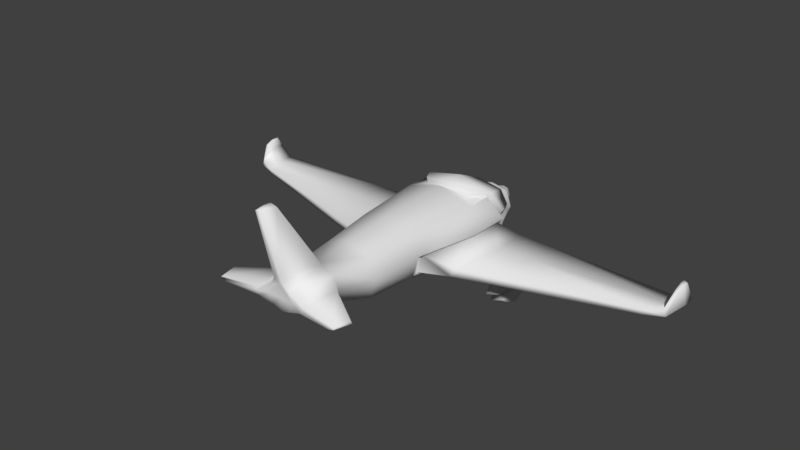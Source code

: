 # Source: plane.blend  (saved by Blender 2.78.0; exported with 4.5.12 LTS)
import bpy
from mathutils import Matrix  # noqa: F401  (used for matrix-valued properties, if any)

bpy.ops.wm.read_factory_settings(use_empty=True)
scene = bpy.context.scene
scene.name = 'Scene'

# ---- collections
col_collection_1 = bpy.data.collections.new('Collection 1'); scene.collection.children.link(col_collection_1)

# ---- materials (node trees are filled in below, after node groups)
mat_material = bpy.data.materials.new('Material')
mat_material.alpha_threshold = 0.0
mat_material.use_transparent_shadow = False
mat_material.roughness = 0.5
mat_material.line_color = (0.0, 0.0, 0.0, 1.0)

# ---- material node trees

# ---- world
world_world = bpy.data.worlds.new('World'); scene.world = world_world
world_world.color = (0.05088, 0.05088, 0.05088)
world_world.use_sun_shadow = False
world_world.sun_shadow_jitter_overblur = 0.0
world_world.cycles.sampling_method = 'MANUAL'

# ---- meshes
me_cube = bpy.data.meshes.new('Cube')
me_cube.from_pydata([(0.0, 1.0, -1.587), (0.0, -1.0, -1.587), (-1.597, -1.0, -1.232), (-1.597, 1.0, -1.232), (0.0, 1.0, 1.672), (-1.819, -1.027, 0.3597), (-1.597, -0.1684, 1.232), (-1.597, 1.0, 1.232), (0.0, -2.732, -1.34), (-0.7623, -2.732, -1.046), (0.0, -2.732, 0.4906), (-0.7623, -2.732, 0.3386), (0.0, 10.25, 0.002485), (-1.86, -1.0, 0.0), (-1.86, 1.0, 0.0), (-1.025, -2.732, -0.3535), (0.0, -2.812, -1.34), (-0.7623, -2.812, -1.046), (0.0, -2.963, -1.116), (0.0, -2.812, 0.4906), (-1.025, -2.812, -0.3535), (-0.7623, -2.812, 0.3386), (0.0, -2.717, -1.116), (-0.4241, -2.717, -0.8919), (0.0, -3.942, -0.525), (0.0, -2.717, 0.2785), (-0.6244, -2.717, -0.3646), (-0.4241, -2.717, 0.1627), (-0.4241, -2.963, -0.8919), (0.0, -2.963, 0.2785), (-0.6244, -2.963, -0.3646), (-0.4241, -2.963, 0.1627), (-0.0954, -3.942, -0.4829), (0.0, -3.942, -0.3942), (0.0, -3.942, -0.2634), (-0.133, -3.942, -0.384), (-0.0954, -3.942, -0.2851), (0.0, -3.699, -0.8182), (-0.2054, -3.699, -0.6858), (-0.3235, -3.699, -0.3749), (-0.2054, -3.699, -0.06389), (0.0, -3.699, 0.0044), (0.0, 6.577, -0.9919), (-1.016, 6.577, -0.7329), (-0.8365, 8.336, -0.1672), (0.0, 6.577, 1.388), (-1.353, 6.577, 0.1666), (-1.016, 6.577, 1.066), (-0.4461, 10.25, 0.1284), (0.0, 10.25, 0.5809), (0.0, 10.25, 1.159), (-0.61, 10.25, 0.5657), (-0.4461, 10.25, 1.003), (0.0, 8.336, 1.195), (-0.8365, 8.336, 0.9885), (0.0, 8.336, -0.3336), (-1.053, 8.336, 0.4107), (0.0, 10.41, 4.415), (0.0, 11.06, 4.403), (-0.1244, 11.06, 4.35), (-0.2568, 10.41, 4.345), (-0.1482, 10.36, 1.427), (0.0, 10.36, 1.57), (-0.5059, 8.599, 1.414), (0.0, 8.599, 1.603), (-2.734, 9.772, 0.382), (-2.579, 10.53, 0.4318), (-2.857, 10.53, 0.5056), (-2.792, 10.53, 0.5793), (-3.032, 9.772, 0.4794), (-2.946, 9.772, 0.5769), (-1.349, 8.724, 0.2378), (-1.023, 10.33, 0.3512), (-1.16, 10.33, 0.5191), (-1.349, 8.724, 0.6814), (-1.531, 8.724, 0.4596), (-1.023, 10.33, 0.687), (-1.521, 4.269, 0.2418), (-1.237, 4.269, -0.7511), (0.0, 4.269, 1.589), (-1.237, 4.269, 1.235), (0.0, 4.269, -1.037), (-1.465, -0.6764, -1.134), (-1.465, 1.057, -1.134), (-1.693, -0.6764, -0.06618), (-1.693, 1.057, -0.06618), (-1.153, 3.889, -0.717), (-1.399, 3.889, 0.1433), (-10.82, -0.4278, -0.2601), (-10.82, 0.1306, -0.2601), (-10.67, -0.4278, 0.1273), (-10.67, 0.1306, 0.1273), (-10.53, 1.043, -0.4342), (-10.44, 1.043, -0.07169), (-2.726, 3.478, -0.1574), (-3.02, 0.9226, -0.2683), (-3.02, -0.6404, -0.2683), (-2.792, -0.6404, -0.8333), (-2.481, 3.478, -0.6127), (-2.792, 0.9226, -0.8333), (0.0, -2.186, -1.418), (-1.025, -2.186, -1.104), (-1.025, -1.924, 0.6202), (0.0, -1.924, 0.863), (-1.288, -2.186, -0.2421), (-1.69, -0.9404, 0.1599), (-1.475, -0.2597, 1.168), (0.0, 0.6967, 1.529), (-0.9843, 0.5482, 1.363), (0.0, -1.697, 0.8663), (-1.006, -1.697, 0.6675), (-1.222, -1.911, -0.03829), (-1.604, -0.3465, 1.368), (0.0, 0.6099, 1.728), (0.0, -0.3465, 1.728), (-1.114, 0.4614, 1.563), (0.0, -1.784, 1.066), (-1.136, -1.784, 0.8673), (-1.351, -1.998, 0.1615), (-9.879, 1.26, -0.2765), (-9.633, 1.26, -0.5715), (-9.945, 0.2011, -0.7144), (-10.17, 0.2011, -0.3483), (-10.17, -0.4467, -0.3483), (-9.945, -0.4467, -0.7144), (-10.74, -0.04022, 0.5914), (-10.74, 0.1983, 0.5914), (-10.58, -0.04022, 0.6592), (-10.58, 0.1983, 0.6592), (-10.71, 0.5883, 0.4497), (-10.58, 0.5883, 0.5303), (-4.437, 0.7797, -0.2842), (-4.437, -0.6021, -0.2842), (-4.209, -0.6021, -0.8097), (-4.143, 3.038, -0.181), (-3.898, 3.038, -0.6046), (-4.209, 0.7797, -0.8097), (-3.542, 0.3035, -0.7611), (-3.289, 0.2995, -0.7653), (-3.289, 0.4629, -0.7653), (-3.234, 0.7298, -0.726), (-3.486, 0.6839, -0.7246), (-3.542, 0.4479, -0.7611), (-3.648, 0.2384, -1.271), (-3.235, 0.2318, -1.283), (-3.235, 0.4994, -1.283), (-3.144, 0.9368, -1.172), (-3.557, 0.8616, -1.168), (-3.648, 0.4749, -1.271), (-3.659, -0.23, -1.571), (-3.246, -0.2476, -1.583), (-3.246, 0.4686, -1.583), (-3.155, 1.639, -1.471), (-3.568, 1.438, -1.467), (-3.659, 0.4031, -1.571), (-3.665, -0.4414, -1.961), (-3.251, -0.4637, -1.973), (-3.251, 0.4455, -1.973), (-3.161, 1.932, -1.862), (-3.574, 1.676, -1.858), (-3.665, 0.3624, -1.961), (-3.611, -0.2075, -1.838), (-3.292, -0.2248, -1.847), (-3.292, 0.4773, -1.847), (-3.221, 1.625, -1.761), (-3.54, 1.428, -1.758), (-3.611, 0.4131, -1.838), (-3.617, -0.2011, -2.317), (-3.298, -0.2183, -2.326), (-3.298, 0.4837, -2.326), (-3.228, 1.631, -2.241), (-3.547, 1.434, -2.237), (-3.617, 0.4195, -2.317), (-3.622, 0.3311, -2.654), (-3.303, 0.3254, -2.664), (-3.303, 0.56, -2.664), (-3.232, 0.9436, -2.578), (-3.551, 0.8777, -2.574), (-3.622, 0.5386, -2.654)], [], [(0, 1, 2, 3), (4, 7, 108, 107), (101, 100, 8, 9), (13, 6, 7, 14), (80, 79, 45, 47), (15, 9, 17, 20), (103, 102, 11, 10), (104, 101, 9, 15), (102, 104, 15, 11), (11, 15, 20, 21), (78, 77, 46, 43), (2, 13, 84, 82), (17, 16, 22, 23), (21, 20, 26, 27), (9, 8, 16, 17), (10, 11, 21, 19), (25, 27, 31, 29), (26, 23, 28, 30), (20, 17, 23, 26), (19, 21, 27, 25), (41, 40, 36, 34), (39, 38, 32, 35), (27, 26, 30, 31), (23, 22, 18, 28), (33, 34, 36, 35), (24, 33, 35, 32), (38, 37, 24, 32), (40, 39, 35, 36), (31, 30, 39, 40), (28, 18, 37, 38), (30, 28, 38, 39), (29, 31, 40, 41), (55, 44, 48, 12), (62, 61, 59, 58), (77, 80, 47, 46), (81, 78, 43, 42), (49, 12, 48, 51), (50, 49, 51, 52), (73, 72, 66, 67), (72, 71, 65, 66), (46, 47, 54, 56), (43, 46, 56, 44), (47, 45, 53, 54), (42, 43, 44, 55), (60, 57, 58, 59), (61, 63, 60, 59), (63, 64, 57, 60), (54, 53, 64, 63), (52, 54, 63, 61), (50, 52, 61, 62), (65, 69, 67, 66), (69, 70, 68, 67), (75, 74, 70, 69), (76, 73, 67, 68), (71, 75, 69, 65), (74, 76, 68, 70), (54, 52, 76, 74), (44, 56, 75, 71), (52, 51, 73, 76), (56, 54, 74, 75), (48, 44, 71, 72), (51, 48, 72, 73), (0, 3, 78, 81), (14, 7, 80, 77), (3, 2, 82, 83), (7, 4, 79, 80), (123, 122, 91, 90), (122, 119, 93, 91), (14, 77, 87, 85), (13, 14, 85, 84), (77, 78, 86, 87), (78, 3, 83, 86), (90, 91, 128, 127), (91, 93, 130, 128), (124, 123, 90, 88), (119, 120, 92, 93), (120, 121, 89, 92), (121, 124, 88, 89), (83, 82, 97, 99), (86, 83, 99, 98), (87, 86, 98, 94), (82, 84, 96, 97), (85, 87, 94, 95), (84, 85, 95, 96), (7, 6, 106, 108), (13, 2, 101, 104), (13, 104, 111, 105), (2, 1, 100, 101), (107, 108, 115, 113), (108, 106, 112, 115), (111, 110, 117, 118), (102, 103, 109, 110), (104, 102, 110, 111), (6, 13, 105, 106), (113, 115, 112, 114), (112, 5, 118, 117), (114, 112, 117, 116), (106, 105, 5, 112), (110, 109, 116, 117), (105, 111, 118, 5), (136, 133, 124, 121), (135, 136, 121, 120), (134, 135, 120, 119), (133, 132, 123, 124), (131, 134, 119, 122), (132, 131, 122, 123), (125, 127, 128, 126), (126, 128, 130, 129), (88, 90, 127, 125), (93, 92, 129, 130), (92, 89, 126, 129), (89, 88, 125, 126), (96, 95, 131, 132), (95, 94, 134, 131), (97, 96, 132, 133), (94, 98, 135, 134), (136, 135, 141, 142), (99, 97, 138, 139), (138, 137, 143, 144), (140, 139, 145, 146), (135, 98, 140, 141), (98, 99, 139, 140), (133, 136, 142, 137), (97, 133, 137, 138), (143, 148, 154, 149), (145, 144, 150, 151), (142, 141, 147, 148), (141, 140, 146, 147), (139, 138, 144, 145), (137, 142, 148, 143), (154, 153, 159, 160), (150, 149, 155, 156), (146, 145, 151, 152), (144, 143, 149, 150), (148, 147, 153, 154), (147, 146, 152, 153), (158, 157, 163, 164), (155, 160, 166, 161), (153, 152, 158, 159), (151, 150, 156, 157), (149, 154, 160, 155), (152, 151, 157, 158), (165, 164, 170, 171), (166, 165, 171, 172), (156, 155, 161, 162), (160, 159, 165, 166), (159, 158, 164, 165), (157, 156, 162, 163), (170, 169, 175, 176), (167, 172, 178, 173), (163, 162, 168, 169), (161, 166, 172, 167), (164, 163, 169, 170), (162, 161, 167, 168), (176, 175, 178, 177), (175, 174, 173, 178), (168, 167, 173, 174), (172, 171, 177, 178), (171, 170, 176, 177), (169, 168, 174, 175)])
me_cube.polygons.foreach_set('use_smooth', [True] * 160)
_uv = me_cube.uv_layers.new(name='UVMap')
_uv.uv.foreach_set('vector', [0.2555, 0.3328, 0.1338, 0.3173, 0.1606, 0.2252, 0.261, 0.2417, 0.2864, 0.0002675, 0.2775, 0.09896, 0.2527, 0.062, 0.2655, 0.0002675, 0.08691, 0.2249, 0.06082, 0.2877, 0.0286, 0.2719, 0.05086, 0.2238, 0.1657, 0.1568, 0.2206, 0.09827, 0.2775, 0.09896, 0.2703, 0.1663, 0.4672, 0.1182, 0.4857, 0.04262, 0.6203, 0.08487, 0.6019, 0.1461, 0.05483, 0.1801, 0.05086, 0.2238, 0.04584, 0.2225, 0.05004, 0.1806, 0.05094, 0.06932, 0.08716, 0.1182, 0.04314, 0.1411, 0.01297, 0.1071, 0.08927, 0.1708, 0.08691, 0.2249, 0.05086, 0.2238, 0.05483, 0.1801, 0.08716, 0.1182, 0.08927, 0.1708, 0.05483, 0.1801, 0.04314, 0.1411, 0.04314, 0.1411, 0.05483, 0.1801, 0.05004, 0.1806, 0.03934, 0.1433, 0.4467, 0.2402, 0.4584, 0.1784, 0.5908, 0.201, 0.5845, 0.2551, 0.1606, 0.2252, 0.1657, 0.1568, 0.1849, 0.1688, 0.1799, 0.2199, 0.04584, 0.2225, 0.02325, 0.2694, 0.01106, 0.2572, 0.02243, 0.2252, 0.03934, 0.1433, 0.05004, 0.1806, 0.02217, 0.1837, 0.01762, 0.1444, 0.05086, 0.2238, 0.0286, 0.2719, 0.02325, 0.2694, 0.04584, 0.2225, 0.01297, 0.1071, 0.04314, 0.1411, 0.03934, 0.1433, 0.009646, 0.1101, 0.5402, 0.8806, 0.5343, 0.8532, 0.5486, 0.8515, 0.5558, 0.8769, 0.5343, 0.8187, 0.5431, 0.7843, 0.5574, 0.7893, 0.549, 0.8204, 0.05004, 0.1806, 0.04584, 0.2225, 0.02243, 0.2252, 0.02217, 0.1837, 0.009646, 0.1101, 0.03934, 0.1433, 0.01762, 0.1444, 0.0002675, 0.1218, 0.5978, 0.8548, 0.5916, 0.844, 0.6078, 0.8338, 0.6125, 0.8377, 0.5912, 0.8257, 0.5977, 0.8085, 0.6099, 0.8229, 0.6074, 0.8281, 0.5343, 0.8532, 0.5343, 0.8187, 0.549, 0.8204, 0.5486, 0.8515, 0.5431, 0.7843, 0.556, 0.7565, 0.5704, 0.7636, 0.5574, 0.7893, 0.6156, 0.8291, 0.6125, 0.8377, 0.6078, 0.8338, 0.6074, 0.8281, 0.6158, 0.8198, 0.6156, 0.8291, 0.6074, 0.8281, 0.6099, 0.8229, 0.5977, 0.8085, 0.607, 0.7967, 0.6158, 0.8198, 0.6099, 0.8229, 0.5916, 0.844, 0.5912, 0.8257, 0.6074, 0.8281, 0.6078, 0.8338, 0.5486, 0.8515, 0.549, 0.8204, 0.5912, 0.8257, 0.5916, 0.844, 0.5574, 0.7893, 0.5704, 0.7636, 0.607, 0.7967, 0.5977, 0.8085, 0.549, 0.8204, 0.5574, 0.7893, 0.5977, 0.8085, 0.5912, 0.8257, 0.5558, 0.8769, 0.5486, 0.8515, 0.5916, 0.844, 0.5978, 0.8548, 0.6994, 0.2942, 0.6921, 0.2425, 0.8132, 0.2457, 0.8167, 0.2739, 0.726, 0.7484, 0.7179, 0.7397, 0.8917, 0.7403, 0.8947, 0.7476, 0.4584, 0.1784, 0.4672, 0.1182, 0.6019, 0.1461, 0.5908, 0.201, 0.4483, 0.3174, 0.4467, 0.2402, 0.5845, 0.2551, 0.588, 0.3162, 0.6681, 0.7486, 0.6346, 0.7486, 0.6419, 0.7228, 0.6672, 0.7134, 0.7015, 0.7486, 0.6681, 0.7486, 0.6672, 0.7134, 0.6925, 0.7228, 0.6645, 0.6813, 0.6548, 0.6892, 0.6592, 0.5982, 0.6639, 0.5822, 0.6041, 0.6308, 0.5278, 0.7134, 0.516, 0.6207, 0.5234, 0.5827, 0.5908, 0.201, 0.6019, 0.1461, 0.7047, 0.1697, 0.6965, 0.2057, 0.5845, 0.2551, 0.5908, 0.201, 0.6965, 0.2057, 0.6921, 0.2425, 0.6019, 0.1461, 0.6203, 0.08487, 0.7207, 0.1204, 0.7047, 0.1697, 0.588, 0.3162, 0.5845, 0.2551, 0.6921, 0.2425, 0.6994, 0.2942, 0.859, 0.2134, 0.8676, 0.2257, 0.8317, 0.2398, 0.8287, 0.2324, 0.8173, 0.07376, 0.9301, 0.0388, 0.859, 0.2134, 0.8287, 0.2324, 0.9301, 0.0388, 0.9528, 0.06655, 0.8676, 0.2257, 0.859, 0.2134, 0.9368, 0.0002675, 0.9701, 0.043, 0.9528, 0.06655, 0.9301, 0.0388, 0.8173, 0.04202, 0.9368, 0.0002675, 0.9301, 0.0388, 0.8173, 0.07376, 0.7015, 0.7486, 0.6925, 0.7228, 0.7179, 0.7397, 0.726, 0.7484, 0.516, 0.6207, 0.5062, 0.6161, 0.5063, 0.583, 0.5234, 0.5827, 0.5062, 0.6161, 0.5012, 0.6173, 0.5011, 0.5822, 0.5063, 0.583, 0.5124, 0.705, 0.4977, 0.7141, 0.5012, 0.6173, 0.5062, 0.6161, 0.6743, 0.6892, 0.6645, 0.6813, 0.6639, 0.5822, 0.6681, 0.586, 0.5278, 0.7134, 0.5124, 0.705, 0.5062, 0.6161, 0.516, 0.6207, 0.4977, 0.7141, 0.4139, 0.6348, 0.5011, 0.5822, 0.5012, 0.6173, 0.4795, 0.756, 0.3822, 0.6648, 0.4139, 0.6348, 0.4977, 0.7141, 0.5508, 0.756, 0.5156, 0.7434, 0.5124, 0.705, 0.5278, 0.7134, 0.6925, 0.7228, 0.6672, 0.7134, 0.6645, 0.6813, 0.6743, 0.6892, 0.5156, 0.7434, 0.4795, 0.756, 0.4977, 0.7141, 0.5124, 0.705, 0.6341, 0.6561, 0.5508, 0.756, 0.5278, 0.7134, 0.6041, 0.6308, 0.6672, 0.7134, 0.6419, 0.7228, 0.6548, 0.6892, 0.6645, 0.6813, 0.2555, 0.3328, 0.261, 0.2417, 0.4467, 0.2402, 0.4483, 0.3174, 0.2703, 0.1663, 0.2775, 0.09896, 0.4672, 0.1182, 0.4584, 0.1784, 0.261, 0.2417, 0.1606, 0.2252, 0.1799, 0.2199, 0.2654, 0.2333, 0.2775, 0.09896, 0.2864, 0.0002675, 0.4857, 0.04262, 0.4672, 0.1182, 0.4393, 0.4923, 0.4514, 0.5273, 0.414, 0.5364, 0.4024, 0.5071, 0.4514, 0.5273, 0.4839, 0.5811, 0.4469, 0.5799, 0.414, 0.5364, 0.2703, 0.1663, 0.4584, 0.1784, 0.4339, 0.1878, 0.2727, 0.1753, 0.1657, 0.1568, 0.2703, 0.1663, 0.2727, 0.1753, 0.1851, 0.1684, 0.4584, 0.1784, 0.4467, 0.2402, 0.4223, 0.2314, 0.4344, 0.1881, 0.4467, 0.2402, 0.261, 0.2417, 0.2654, 0.2333, 0.4223, 0.2314, 0.4024, 0.5071, 0.414, 0.5364, 0.3877, 0.5521, 0.3822, 0.5395, 0.414, 0.5364, 0.4469, 0.5799, 0.4037, 0.5697, 0.3877, 0.5521, 0.06323, 0.4459, 0.0477, 0.4261, 0.05099, 0.3816, 0.06312, 0.3988, 0.1657, 0.4256, 0.1574, 0.4487, 0.1326, 0.4065, 0.1424, 0.3885, 0.1574, 0.4487, 0.09727, 0.4441, 0.08925, 0.396, 0.1326, 0.4065, 0.09727, 0.4441, 0.06323, 0.4459, 0.06312, 0.3988, 0.08925, 0.396, 0.1658, 0.9182, 0.06099, 0.9245, 0.05644, 0.8405, 0.1536, 0.836, 0.34, 0.9245, 0.1658, 0.9182, 0.1536, 0.836, 0.3113, 0.8447, 0.3817, 0.8907, 0.34, 0.9245, 0.3113, 0.8447, 0.3316, 0.8207, 0.06099, 0.9245, 0.0002675, 0.9016, 0.02269, 0.8233, 0.05644, 0.8405, 0.9336, 0.4297, 0.9997, 0.5817, 0.9172, 0.5817, 0.8568, 0.4451, 0.904, 0.3333, 0.9336, 0.4297, 0.8568, 0.4451, 0.83, 0.3583, 0.2775, 0.09896, 0.2206, 0.09827, 0.2132, 0.09443, 0.2527, 0.062, 0.1657, 0.1568, 0.1606, 0.2252, 0.08691, 0.2249, 0.08927, 0.1708, 0.1657, 0.1568, 0.08927, 0.1708, 0.1008, 0.154, 0.1664, 0.143, 0.1606, 0.2252, 0.1338, 0.3173, 0.06082, 0.2877, 0.08691, 0.2249, 0.7001, 0.9702, 0.6591, 0.9182, 0.6696, 0.9076, 0.7121, 0.9624, 0.6591, 0.9182, 0.6523, 0.8632, 0.6666, 0.8603, 0.6696, 0.9076, 0.6753, 0.7491, 0.7122, 0.7733, 0.7069, 0.7881, 0.6789, 0.7632, 0.08716, 0.1182, 0.05094, 0.06932, 0.06171, 0.06128, 0.09785, 0.11, 0.08927, 0.1708, 0.08716, 0.1182, 0.09785, 0.11, 0.1008, 0.154, 0.2206, 0.09827, 0.1657, 0.1568, 0.1664, 0.143, 0.2132, 0.09443, 0.7121, 0.9624, 0.6696, 0.9076, 0.6666, 0.8603, 0.7554, 0.9039, 0.6666, 0.8603, 0.6492, 0.8011, 0.6789, 0.7632, 0.7069, 0.7881, 0.7554, 0.9039, 0.6666, 0.8603, 0.7069, 0.7881, 0.7775, 0.7991, 0.6523, 0.8632, 0.6346, 0.7943, 0.6492, 0.8011, 0.6666, 0.8603, 0.7122, 0.7733, 0.7775, 0.7851, 0.7775, 0.7991, 0.7069, 0.7881, 0.6346, 0.7943, 0.6753, 0.7491, 0.6789, 0.7632, 0.6492, 0.8011, 0.141, 0.7503, 0.05866, 0.7527, 0.06323, 0.4459, 0.09727, 0.4441, 0.2787, 0.7613, 0.141, 0.7503, 0.09727, 0.4441, 0.1574, 0.4487, 0.297, 0.7392, 0.2787, 0.7613, 0.1574, 0.4487, 0.1657, 0.4256, 0.05866, 0.7527, 0.02765, 0.7375, 0.0477, 0.4261, 0.06323, 0.4459, 0.7758, 0.4617, 0.831, 0.5817, 0.4839, 0.5811, 0.4514, 0.5273, 0.7519, 0.3848, 0.7758, 0.4617, 0.4514, 0.5273, 0.4393, 0.4923, 0.07102, 0.35, 0.06488, 0.3381, 0.08449, 0.3333, 0.08535, 0.3462, 0.08535, 0.3462, 0.08449, 0.3333, 0.1163, 0.3424, 0.1112, 0.3533, 0.06312, 0.3988, 0.05099, 0.3816, 0.06488, 0.3381, 0.07102, 0.35, 0.1424, 0.3885, 0.1326, 0.4065, 0.1112, 0.3533, 0.1163, 0.3424, 0.1326, 0.4065, 0.08925, 0.396, 0.08535, 0.3462, 0.1112, 0.3533, 0.08925, 0.396, 0.06312, 0.3988, 0.07102, 0.35, 0.08535, 0.3462, 0.83, 0.3583, 0.8568, 0.4451, 0.7758, 0.4617, 0.7519, 0.3848, 0.8568, 0.4451, 0.9172, 0.5817, 0.831, 0.5817, 0.7758, 0.4617, 0.05644, 0.8405, 0.02269, 0.8233, 0.02765, 0.7375, 0.05866, 0.7527, 0.3316, 0.8207, 0.3113, 0.8447, 0.2787, 0.7613, 0.297, 0.7392, 0.141, 0.7503, 0.2787, 0.7613, 0.1376, 0.7941, 0.123, 0.7914, 0.1536, 0.836, 0.05644, 0.8405, 0.1146, 0.8071, 0.1246, 0.8067, 0.4198, 0.7588, 0.4338, 0.7657, 0.4261, 0.7996, 0.4021, 0.786, 0.8491, 0.8278, 0.8332, 0.8262, 0.8346, 0.7959, 0.8608, 0.8014, 0.2787, 0.7613, 0.3113, 0.8447, 0.1412, 0.809, 0.1376, 0.7941, 0.3113, 0.8447, 0.1536, 0.836, 0.1246, 0.8067, 0.1412, 0.809, 0.05866, 0.7527, 0.141, 0.7503, 0.123, 0.7914, 0.1143, 0.7918, 0.05644, 0.8405, 0.05866, 0.7527, 0.1143, 0.7918, 0.1146, 0.8071, 0.4261, 0.7996, 0.4424, 0.8001, 0.4379, 0.8183, 0.4053, 0.823, 0.8346, 0.7959, 0.8191, 0.7964, 0.7909, 0.7797, 0.8322, 0.7788, 0.4429, 0.7664, 0.4575, 0.7638, 0.4697, 0.7936, 0.4424, 0.8001, 0.4575, 0.7638, 0.4711, 0.7565, 0.4928, 0.778, 0.4697, 0.7936, 0.8332, 0.8262, 0.8238, 0.8264, 0.8191, 0.7964, 0.8346, 0.7959, 0.4338, 0.7657, 0.4429, 0.7664, 0.4424, 0.8001, 0.4261, 0.7996, 0.4379, 0.8183, 0.4988, 0.8181, 0.5079, 0.8394, 0.4357, 0.8418, 0.3839, 0.8165, 0.4053, 0.823, 0.3994, 0.8387, 0.3822, 0.843, 0.8608, 0.8014, 0.8346, 0.7959, 0.8322, 0.7788, 0.9004, 0.7815, 0.4021, 0.786, 0.4261, 0.7996, 0.4053, 0.823, 0.3839, 0.8165, 0.4424, 0.8001, 0.4697, 0.7936, 0.4988, 0.8181, 0.4379, 0.8183, 0.4697, 0.7936, 0.4928, 0.778, 0.5255, 0.8129, 0.4988, 0.8181, 0.9161, 0.7574, 0.8301, 0.7566, 0.8321, 0.7491, 0.8985, 0.7496, 0.3994, 0.8387, 0.4357, 0.8418, 0.4386, 0.8488, 0.4064, 0.8465, 0.4988, 0.8181, 0.5255, 0.8129, 0.5338, 0.8436, 0.5079, 0.8394, 0.8322, 0.7788, 0.7909, 0.7797, 0.778, 0.7569, 0.8301, 0.7566, 0.4053, 0.823, 0.4379, 0.8183, 0.4357, 0.8418, 0.3994, 0.8387, 0.9004, 0.7815, 0.8322, 0.7788, 0.8301, 0.7566, 0.9161, 0.7574, 0.9007, 0.8381, 0.9236, 0.8481, 0.9101, 0.8764, 0.8911, 0.8648, 0.8372, 0.8283, 0.9007, 0.8381, 0.8911, 0.8648, 0.8365, 0.8585, 0.3822, 0.843, 0.3994, 0.8387, 0.4064, 0.8465, 0.392, 0.8561, 0.4357, 0.8418, 0.5079, 0.8394, 0.4968, 0.8474, 0.4386, 0.8488, 0.5079, 0.8394, 0.5338, 0.8436, 0.5171, 0.8561, 0.4968, 0.8474, 0.8301, 0.7566, 0.778, 0.7569, 0.7919, 0.7491, 0.8321, 0.7491, 0.4894, 0.8806, 0.4228, 0.8763, 0.4269, 0.8567, 0.4495, 0.8614, 0.8058, 0.8593, 0.8365, 0.8585, 0.8396, 0.8771, 0.8296, 0.875, 0.4228, 0.904, 0.3822, 0.9046, 0.3822, 0.8768, 0.4228, 0.8763, 0.7973, 0.8344, 0.8372, 0.8283, 0.8365, 0.8585, 0.8058, 0.8593, 0.4893, 0.9083, 0.4228, 0.904, 0.4228, 0.8763, 0.4894, 0.8806, 0.778, 0.8433, 0.7973, 0.8344, 0.8058, 0.8593, 0.7922, 0.8703, 0.8673, 0.8962, 0.8399, 0.8962, 0.8396, 0.8771, 0.8585, 0.8778, 0.8399, 0.8962, 0.8233, 0.8936, 0.8296, 0.875, 0.8396, 0.8771, 0.7922, 0.8703, 0.8058, 0.8593, 0.8296, 0.875, 0.8233, 0.8936, 0.8365, 0.8585, 0.8911, 0.8648, 0.8585, 0.8778, 0.8396, 0.8771, 0.8911, 0.8648, 0.9101, 0.8764, 0.8673, 0.8962, 0.8585, 0.8778, 0.4228, 0.8763, 0.3822, 0.8768, 0.4133, 0.8569, 0.4269, 0.8567])
me_cube.materials.append(mat_material)
me_cube.use_remesh_preserve_volume = False
me_cube.use_remesh_preserve_attributes = False
me_cube.use_mirror_vertex_groups = False
me_cube.use_paint_bone_selection = False
me_cube.use_paint_mask = True
me_cube.update()

# ---- objects
ob_cube = bpy.data.objects.new('Cube', me_cube)

# ---- transforms, parenting, visibility, modifiers, constraints
ob_cube.location = (0.0, 0.9682, 0.0)
ob_cube.rotation_euler = (0.0, -0.0, -3.142)
ob_cube.lock_rotations_4d = False
ob_cube.empty_display_type = 'ARROWS'
ob_cube.lineart.crease_threshold = 0.0
_m = ob_cube.modifiers.new('Mirror', 'MIRROR')
_m.use_clip = True

# ---- collection membership
col_collection_1.objects.link(ob_cube)

# ---- scene / render settings (as saved in the file)
scene.frame_start = 1; scene.frame_end = 250; scene.frame_set(1)
scene.render.engine = 'BLENDER_EEVEE_NEXT'
scene.render.resolution_percentage = 50
scene.render.dither_intensity = 0.0
scene.cycles.use_denoising = False
scene.cycles.samples = 128
scene.cycles.sampling_pattern = 'TABULATED_SOBOL'
scene.cycles.light_sampling_threshold = 0.0
scene.cycles.use_adaptive_sampling = False
scene.cycles.use_light_tree = False
scene.cycles.blur_glossy = 0.0
scene.cycles.sample_clamp_indirect = 0.0
scene.view_settings.view_transform = 'Standard'
bpy.context.view_layer.update()

# ---- added for rendering (the .blend has no active camera and no usable light): camera, sun
cam_auto = bpy.data.cameras.new('AutoCamera')
cam_auto.lens = 50.0
cam_auto.sensor_width = 36.0
cam_auto.clip_end = 1000.0
ob_auto_camera = bpy.data.objects.new('AutoCamera', cam_auto)
scene.collection.objects.link(ob_auto_camera)
ob_auto_camera.location = (25.2237, -32.8587, 21.0549)
ob_auto_camera.rotation_euler = (1.09748, -7.21219e-08, 0.694738)
scene.camera = ob_auto_camera
light_auto_sun = bpy.data.lights.new('AutoSun', 'SUN')
light_auto_sun.energy = 3.0
light_auto_sun.angle = 0.0523599
ob_auto_sun = bpy.data.objects.new('AutoSun', light_auto_sun)
scene.collection.objects.link(ob_auto_sun)
ob_auto_sun.rotation_euler = (0.872665, 0.174533, 0.523599)
bpy.context.view_layer.update()
